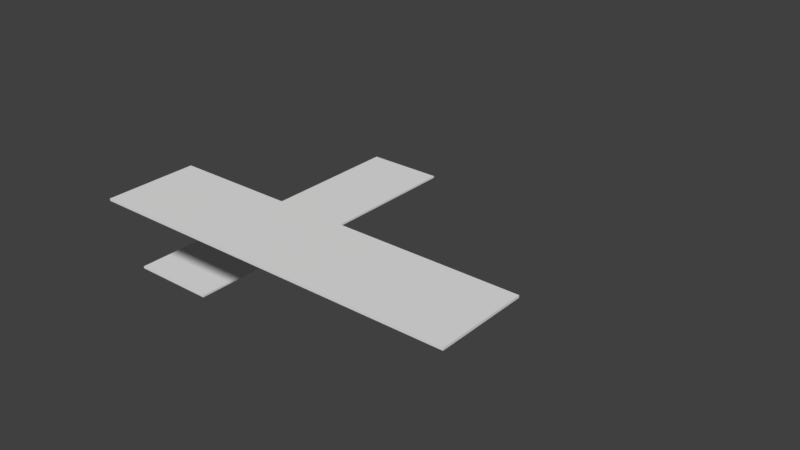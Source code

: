 # Source: Bathroom.blend  (saved by Blender 2.79.0; exported with 4.5.12 LTS)
import bpy
from mathutils import Matrix  # noqa: F401  (used for matrix-valued properties, if any)

bpy.ops.wm.read_factory_settings(use_empty=True)
scene = bpy.context.scene
scene.name = 'Scene'

# ---- collections
col_collection_1 = bpy.data.collections.new('Collection 1'); scene.collection.children.link(col_collection_1)
col_collection_2 = bpy.data.collections.new('Collection 2'); scene.collection.children.link(col_collection_2)
col_collection_11 = bpy.data.collections.new('Collection 11'); scene.collection.children.link(col_collection_11)
col_collection_11.hide_render = True
col_collection_11.hide_viewport = True

# ---- materials (node trees are filled in below, after node groups)
mat_marbleblack = bpy.data.materials.new('MarbleBlack')
mat_mosaic1_middle = bpy.data.materials.new('Mosaic1_middle')

# ---- material node trees

# ---- world
world_world = bpy.data.worlds.new('World'); scene.world = world_world
world_world.color = (0.05088, 0.05088, 0.05088)
world_world.use_sun_shadow = False
world_world.sun_shadow_jitter_overblur = 0.0
world_world.cycles.sampling_method = 'MANUAL'

# ---- meshes
me_bathpool_4x4x1_6 = bpy.data.meshes.new('BathPool_4x4x1.6')
me_bathpool_4x4x1_6.from_pydata([], [], [])
me_bathpool_4x4x1_6.materials.append(None)
me_bathpool_4x4x1_6.materials.append(None)
me_bathpool_4x4x1_6.materials.append(None)
me_bathpool_4x4x1_6.materials.append(None)
me_bathpool_4x4x1_6.materials.append(None)
me_bathpool_4x4x1_6.update()
me_bathroomwalltoptiles_0_15x2x1 = bpy.data.meshes.new('BathroomWallTopTiles_0.15x2x1')
me_bathroomwalltoptiles_0_15x2x1.from_pydata([], [], [])
me_bathroomwalltoptiles_0_15x2x1.materials.append(None)
me_bathroomwalltoptiles_0_15x2x1.update()
me_bathroomwalltiles_0_15x2x1_5 = bpy.data.meshes.new('BathroomWallTiles_0.15x2x1.5')
me_bathroomwalltiles_0_15x2x1_5.from_pydata([], [], [])
me_bathroomwalltiles_0_15x2x1_5.materials.append(None)
me_bathroomwalltiles_0_15x2x1_5.update()
me_bathroomwalltoptiles_0_15x2x1_5 = bpy.data.meshes.new('BathroomWallTopTiles_0.15x2x1.5')
me_bathroomwalltoptiles_0_15x2x1_5.from_pydata([], [], [])
me_bathroomwalltoptiles_0_15x2x1_5.materials.append(None)
me_bathroomwalltoptiles_0_15x2x1_5.update()
me_bathroomwalltiles_2x2x1_5 = bpy.data.meshes.new('BathroomWallTiles_2x2x1.5')
me_bathroomwalltiles_2x2x1_5.from_pydata([], [], [])
me_bathroomwalltiles_2x2x1_5.materials.append(None)
me_bathroomwalltiles_2x2x1_5.update()
me_bathroomwalltoptiles_2x2x1_5 = bpy.data.meshes.new('BathroomWallTopTiles_2x2x1.5')
me_bathroomwalltoptiles_2x2x1_5.from_pydata([], [], [])
me_bathroomwalltoptiles_2x2x1_5.materials.append(None)
me_bathroomwalltoptiles_2x2x1_5.update()
me_floormarbleblack_2x2x0_001 = bpy.data.meshes.new('FloorMarbleBlack_2x2x0.001')
me_floormarbleblack_2x2x0_001.from_pydata([(2.0, 8.742e-08, 2.0), (-4.451e-07, 8.742e-08, 2.0), (-1.788e-07, 1.042e-14, 2.384e-07), (2.0, 3.509e-14, 8.027e-07), (2.0, 0.05, 2.0), (-9.728e-07, 0.05, 2.0), (8.742e-09, 0.05, -2.186e-09), (2.0, 0.05, 5.025e-07)], [], [(0, 1, 2, 3), (4, 7, 6, 5), (0, 4, 5, 1), (1, 5, 6, 2), (2, 6, 7, 3), (4, 0, 3, 7)])
_uv = me_floormarbleblack_2x2x0_001.uv_layers.new(name='UVMap')
_uv.uv.foreach_set('vector', [0.9972, -0.02266, 0.002842, -0.02266, 0.002843, -1.013, 0.9972, -1.013, 0.9972, 0.002087, 0.9972, 0.992, 0.002842, 0.992, 0.002842, 0.002088, 0.9972, -0.02266, 0.9972, 0.002087, 0.002842, 0.002088, 0.002842, -0.02266, 0.002842, -0.02266, 0.002842, 0.002088, -0.9916, 0.00209, -0.9916, -0.02266, 0.002843, -1.013, 0.002843, -1.037, 0.9972, -1.037, 0.9972, -1.013, 0.9972, 0.002087, 0.9972, -0.02266, 1.992, -0.02266, 1.992, 0.002088])
me_floormarbleblack_2x2x0_001.materials.append(mat_marbleblack)
me_floormarbleblack_2x2x0_001.use_remesh_preserve_volume = False
me_floormarbleblack_2x2x0_001.use_remesh_preserve_attributes = False
me_floormarbleblack_2x2x0_001.use_mirror_vertex_groups = False
me_floormarbleblack_2x2x0_001.update()
me_window_0_2x2x2 = bpy.data.meshes.new('Window_0.2x2x2')
me_window_0_2x2x2.from_pydata([], [], [])
me_window_0_2x2x2.materials.append(None)
me_window_0_2x2x2.materials.append(None)
me_window_0_2x2x2.update()
me_floormarbleblack_2x2x0_05 = bpy.data.meshes.new('FloorMarbleBlack_2x2x0.05')
me_floormarbleblack_2x2x0_05.from_pydata([], [], [])
me_floormarbleblack_2x2x0_05.materials.append(None)
me_floormarbleblack_2x2x0_05.update()
me_bathroomceiling_2x2x0_15 = bpy.data.meshes.new('BathroomCeiling_2x2x0.15')
me_bathroomceiling_2x2x0_15.from_pydata([(2.0, 8.742e-08, 2.0), (-4.451e-07, 8.742e-08, 2.0), (-1.788e-07, 1.042e-14, 2.384e-07), (2.0, 3.509e-14, 8.027e-07), (2.0, 0.05, 2.0), (-9.728e-07, 0.05, 2.0), (8.742e-09, 0.05, -2.186e-09), (2.0, 0.05, 5.025e-07)], [], [(0, 1, 2, 3), (4, 7, 6, 5), (0, 4, 5, 1), (1, 5, 6, 2), (2, 6, 7, 3), (4, 0, 3, 7)])
_uv = me_bathroomceiling_2x2x0_15.uv_layers.new(name='UVMap')
_uv.uv.foreach_set('vector', [0.9974, -0.02455, 0.002643, -0.02455, 0.002644, -1.019, 0.9974, -1.019, 0.9974, 0.0003196, 0.9974, 0.9951, 0.002643, 0.9951, 0.002643, 0.0003203, 0.9974, -0.02455, 0.9974, 0.0003196, 0.002643, 0.0003203, 0.002643, -0.02455, 0.002643, -0.02455, 0.002643, 0.0003203, -0.9922, 0.0003229, -0.9922, -0.02455, 0.002644, -1.019, 0.002644, -1.044, 0.9974, -1.044, 0.9974, -1.019, 0.9974, 0.0003196, 0.9974, -0.02455, 1.992, -0.02455, 1.992, 0.0003202])
me_bathroomceiling_2x2x0_15.materials.append(mat_mosaic1_middle)
me_bathroomceiling_2x2x0_15.use_remesh_preserve_volume = False
me_bathroomceiling_2x2x0_15.use_remesh_preserve_attributes = False
me_bathroomceiling_2x2x0_15.use_mirror_vertex_groups = False
me_bathroomceiling_2x2x0_15.update()
me_bathroomceiling_2x2x0_15_1 = bpy.data.meshes.new('BathroomCeiling_2x2x0.15')
me_bathroomceiling_2x2x0_15_1.from_pydata([], [], [])
me_bathroomceiling_2x2x0_15_1.materials.append(None)
me_bathroomceiling_2x2x0_15_1.update()

# ---- objects
ob_bathroomwallb0back_000 = bpy.data.objects.new('BathroomWallB0Back.000', me_bathpool_4x4x1_6)
ob_bathroomwindow_002 = bpy.data.objects.new('BathroomWindow.002', me_bathroomwalltoptiles_0_15x2x1)
ob_bathroomwallb0front = bpy.data.objects.new('BathroomWallB0Front', me_bathroomwalltiles_0_15x2x1_5)
ob_bathroomwallb1front = bpy.data.objects.new('BathroomWallB1Front', me_bathroomwalltoptiles_0_15x2x1_5)
ob_bathroomwallb1right_003 = bpy.data.objects.new('BathroomWallB1Right.003', me_bathroomwalltoptiles_0_15x2x1_5)
ob_bathroomwallb0right_003 = bpy.data.objects.new('BathroomWallB0Right.003', me_bathroomwalltiles_0_15x2x1_5)
ob_bathroomwallb0right_002 = bpy.data.objects.new('BathroomWallB0Right.002', me_bathroomwalltiles_2x2x1_5)
ob_bathroomwallb1right_002 = bpy.data.objects.new('BathroomWallB1Right.002', me_bathroomwalltoptiles_2x2x1_5)
ob_bathroomwallb0right_001 = bpy.data.objects.new('BathroomWallB0Right.001', me_bathroomwalltiles_0_15x2x1_5)
ob_bathroomwallb1right_001 = bpy.data.objects.new('BathroomWallB1Right.001', me_bathroomwalltoptiles_0_15x2x1_5)
ob_bathroomfloor = bpy.data.objects.new('BathroomFloor', me_floormarbleblack_2x2x0_001)
ob_bathroomwallb1right = bpy.data.objects.new('BathroomWallB1Right', me_bathroomwalltoptiles_2x2x1_5)
ob_bathroomwallb0right = bpy.data.objects.new('BathroomWallB0Right', me_bathroomwalltiles_2x2x1_5)
ob_bathroomwindow = bpy.data.objects.new('BathroomWindow', me_window_0_2x2x2)
ob_bathroomwindow_001 = bpy.data.objects.new('BathroomWindow.001', me_window_0_2x2x2)
ob_bathroomwallb0back_001 = bpy.data.objects.new('BathroomWallB0Back.001', me_bathroomwalltiles_2x2x1_5)
ob_bathroomwallb1back_001 = bpy.data.objects.new('BathroomWallB1Back.001', me_bathroomwalltoptiles_2x2x1_5)
ob_bathroomwallb1left = bpy.data.objects.new('BathroomWallB1Left', me_bathroomwalltoptiles_2x2x1_5)
ob_bathroomwallb0left = bpy.data.objects.new('BathroomWallB0Left', me_bathroomwalltiles_2x2x1_5)
ob_bathroomfloor_003 = bpy.data.objects.new('BathroomFloor.003', me_floormarbleblack_2x2x0_05)
ob_bathroomfloor_002 = bpy.data.objects.new('BathroomFloor.002', me_floormarbleblack_2x2x0_05)
ob_bathroomfloor_001 = bpy.data.objects.new('BathroomFloor.001', me_floormarbleblack_2x2x0_05)
ob_bathroomwallb1right_005 = bpy.data.objects.new('BathroomWallB1Right.005', me_bathroomceiling_2x2x0_15)
ob_bathroomwallb1right_004 = bpy.data.objects.new('BathroomWallB1Right.004', me_bathroomceiling_2x2x0_15_1)
ob_parts = bpy.data.objects.new('PARTS', None)
ob_bathpool_4x4x1_6_proxy = bpy.data.objects.new('BathPool_4x4x1.6_proxy', me_bathpool_4x4x1_6)
ob_bathroomceiling_2x2x0_15_proxy = bpy.data.objects.new('BathroomCeiling_2x2x0.15_proxy', me_bathroomceiling_2x2x0_15_1)
ob_bathroomwalltoptiles_0_15x2x1_5_proxy = bpy.data.objects.new('BathroomWallTopTiles_0.15x2x1.5_proxy', me_bathroomwalltoptiles_0_15x2x1_5)
ob_bathroomwalltoptiles_0_15x2x1_proxy = bpy.data.objects.new('BathroomWallTopTiles_0.15x2x1_proxy', me_bathroomwalltoptiles_0_15x2x1)
ob_bathroomwalltiles_0_15x2x1_5_proxy = bpy.data.objects.new('BathroomWallTiles_0.15x2x1.5_proxy', me_bathroomwalltiles_0_15x2x1_5)
ob_bathroomwalltoptiles_2x2x1_5_proxy = bpy.data.objects.new('BathroomWallTopTiles_2x2x1.5_proxy', me_bathroomwalltoptiles_2x2x1_5)
ob_bathroomwalltiles_2x2x1_5_proxy = bpy.data.objects.new('BathroomWallTiles_2x2x1.5_proxy', me_bathroomwalltiles_2x2x1_5)
ob_floormarbleblack_2x2x0_05_proxy = bpy.data.objects.new('FloorMarbleBlack_2x2x0.05_proxy', me_floormarbleblack_2x2x0_05)
ob_window_0_2x2x2_proxy_001 = bpy.data.objects.new('Window_0.2x2x2_proxy.001', me_window_0_2x2x2)

# ---- transforms, parenting, visibility, modifiers, constraints
ob_bathroomwallb0back_000.location = (2.0, -2.0, -0.05)
ob_bathroomwallb0back_000.rotation_euler = (1.571, 3.553e-15, 0.0)
ob_bathroomwallb0back_000.lineart.crease_threshold = 0.0
ob_bathroomwindow_002.location = (4.0, 0.0, 2.0)
ob_bathroomwindow_002.rotation_euler = (1.571, 3.553e-15, 0.0)
ob_bathroomwindow_002.lineart.crease_threshold = 0.0
_m = ob_bathroomwindow_002.modifiers.new('Array', 'ARRAY')
_m.constant_offset_displace = (0.0, 0.0, 0.0)
ob_bathroomwallb0front.location = (10.0, -10.0, 1.788e-07)
ob_bathroomwallb0front.rotation_euler = (1.571, 3.553e-15, 3.142)
ob_bathroomwallb0front.lineart.crease_threshold = 0.0
_m = ob_bathroomwallb0front.modifiers.new('Array', 'ARRAY')
_m.count = 4
_m.constant_offset_displace = (0.0, 0.0, 0.0)
ob_bathroomwallb1front.location = (10.0, -10.0, 1.5)
ob_bathroomwallb1front.rotation_euler = (1.571, 3.553e-15, 3.142)
ob_bathroomwallb1front.lineart.crease_threshold = 0.0
_m = ob_bathroomwallb1front.modifiers.new('Array', 'ARRAY')
_m.count = 4
_m.constant_offset_displace = (0.0, 0.0, 0.0)
ob_bathroomwallb1right_003.location = (10.0, -6.0, 1.5)
ob_bathroomwallb1right_003.rotation_euler = (1.571, 3.553e-15, -1.571)
ob_bathroomwallb1right_003.lineart.crease_threshold = 0.0
_m = ob_bathroomwallb1right_003.modifiers.new('Array', 'ARRAY')
_m.constant_offset_displace = (0.0, 0.0, 0.0)
ob_bathroomwallb0right_003.location = (10.0, -6.0, 1.192e-07)
ob_bathroomwallb0right_003.rotation_euler = (1.571, 3.553e-15, -1.571)
ob_bathroomwallb0right_003.lineart.crease_threshold = 0.0
_m = ob_bathroomwallb0right_003.modifiers.new('Array', 'ARRAY')
_m.constant_offset_displace = (0.0, 0.0, 0.0)
ob_bathroomwallb0right_002.location = (10.0, -4.0, 1.192e-07)
ob_bathroomwallb0right_002.rotation_euler = (1.571, 3.553e-15, -1.571)
ob_bathroomwallb0right_002.lineart.crease_threshold = 0.0
ob_bathroomwallb1right_002.location = (10.0, -4.0, 1.5)
ob_bathroomwallb1right_002.rotation_euler = (1.571, 3.553e-15, -1.571)
ob_bathroomwallb1right_002.lineart.crease_threshold = 0.0
ob_bathroomwallb0right_001.location = (10.0, -2.0, 1.192e-07)
ob_bathroomwallb0right_001.rotation_euler = (1.571, 3.553e-15, -1.571)
ob_bathroomwallb0right_001.lineart.crease_threshold = 0.0
ob_bathroomwallb1right_001.location = (10.0, -2.0, 1.5)
ob_bathroomwallb1right_001.rotation_euler = (1.571, 3.553e-15, -1.571)
ob_bathroomwallb1right_001.lineart.crease_threshold = 0.0
ob_bathroomfloor.location = (0.0, 0.0, -0.05)
ob_bathroomfloor.rotation_euler = (1.571, 3.553e-15, 0.0)
ob_bathroomfloor.lineart.crease_threshold = 0.0
_m = ob_bathroomfloor.modifiers.new('Array.001', 'ARRAY')
_m.count = 4
_m.constant_offset_displace = (0.0, 0.0, 0.0)
_m.relative_offset_displace = (0.0, 0.0, 1.0)
ob_bathroomwallb1right.location = (10.0, 0.0, 1.5)
ob_bathroomwallb1right.rotation_euler = (1.571, 3.553e-15, -1.571)
ob_bathroomwallb1right.lineart.crease_threshold = 0.0
ob_bathroomwallb0right.location = (10.0, 0.0, 1.192e-07)
ob_bathroomwallb0right.rotation_euler = (1.571, 3.553e-15, -1.571)
ob_bathroomwallb0right.lineart.crease_threshold = 0.0
ob_bathroomwindow.location = (6.0, 0.0, 5.96e-08)
ob_bathroomwindow.rotation_euler = (1.571, 3.553e-15, 0.0)
ob_bathroomwindow.lineart.crease_threshold = 0.0
ob_bathroomwindow_001.location = (4.0, 0.0, 5.96e-08)
ob_bathroomwindow_001.rotation_euler = (1.571, 3.553e-15, 0.0)
ob_bathroomwindow_001.lineart.crease_threshold = 0.0
ob_bathroomwallb0back_001.location = (2.0, 0.0, 5.96e-08)
ob_bathroomwallb0back_001.rotation_euler = (1.571, 3.553e-15, 0.0)
ob_bathroomwallb0back_001.lineart.crease_threshold = 0.0
ob_bathroomwallb1back_001.location = (2.0, 0.0, 1.5)
ob_bathroomwallb1back_001.rotation_euler = (1.571, 3.553e-15, 0.0)
ob_bathroomwallb1back_001.lineart.crease_threshold = 0.0
ob_bathroomwallb1left.location = (0.0, -8.0, 1.5)
ob_bathroomwallb1left.rotation_euler = (1.571, 3.553e-15, 1.571)
ob_bathroomwallb1left.lineart.crease_threshold = 0.0
_m = ob_bathroomwallb1left.modifiers.new('Array', 'ARRAY')
_m.count = 4
_m.constant_offset_displace = (0.0, 0.0, 0.0)
ob_bathroomwallb0left.location = (0.0, -8.0, 0.0)
ob_bathroomwallb0left.rotation_euler = (1.571, 3.553e-15, 1.571)
ob_bathroomwallb0left.lineart.crease_threshold = 0.0
_m = ob_bathroomwallb0left.modifiers.new('Array', 'ARRAY')
_m.count = 4
_m.constant_offset_displace = (0.0, 0.0, 0.0)
ob_bathroomfloor_003.location = (2.0, 0.0, -0.05)
ob_bathroomfloor_003.rotation_euler = (1.571, 3.553e-15, 0.0)
ob_bathroomfloor_003.lineart.crease_threshold = 0.0
_m = ob_bathroomfloor_003.modifiers.new('Array', 'ARRAY')
_m.count = 1
_m.constant_offset_displace = (0.0, 0.0, 0.0)
_m = ob_bathroomfloor_003.modifiers.new('Array.001', 'ARRAY')
_m.count = 1
_m.constant_offset_displace = (0.0, 0.0, 0.0)
_m.relative_offset_displace = (0.0, 0.0, 1.0)
ob_bathroomfloor_002.location = (4.0, 0.0, -0.05)
ob_bathroomfloor_002.rotation_euler = (1.571, 3.553e-15, 0.0)
ob_bathroomfloor_002.lineart.crease_threshold = 0.0
_m = ob_bathroomfloor_002.modifiers.new('Array', 'ARRAY')
_m.count = 3
_m.constant_offset_displace = (0.0, 0.0, 0.0)
_m = ob_bathroomfloor_002.modifiers.new('Array.001', 'ARRAY')
_m.count = 3
_m.constant_offset_displace = (0.0, 0.0, 0.0)
_m.relative_offset_displace = (0.0, 0.0, 1.0)
ob_bathroomfloor_001.location = (2.0, -6.0, -0.05)
ob_bathroomfloor_001.rotation_euler = (1.571, 3.553e-15, 0.0)
ob_bathroomfloor_001.lineart.crease_threshold = 0.0
_m = ob_bathroomfloor_001.modifiers.new('Array', 'ARRAY')
_m.count = 4
_m.constant_offset_displace = (0.0, 0.0, 0.0)
_m = ob_bathroomfloor_001.modifiers.new('Array.001', 'ARRAY')
_m.constant_offset_displace = (0.0, 0.0, 0.0)
_m.relative_offset_displace = (0.0, 0.0, 1.0)
ob_bathroomwallb1right_005.location = (2.0, -8.0, 3.0)
ob_bathroomwallb1right_005.rotation_euler = (1.571, 3.553e-15, 0.0)
ob_bathroomwallb1right_005.lineart.crease_threshold = 0.0
_m = ob_bathroomwallb1right_005.modifiers.new('Array', 'ARRAY')
_m.count = 4
_m.constant_offset_displace = (0.0, 0.0, 0.0)
ob_bathroomwallb1right_004.location = (0.0, 0.0, 3.0)
ob_bathroomwallb1right_004.rotation_euler = (1.571, 3.553e-15, 0.0)
ob_bathroomwallb1right_004.lineart.crease_threshold = 0.0
_m = ob_bathroomwallb1right_004.modifiers.new('Array', 'ARRAY')
_m.count = 5
_m.constant_offset_displace = (0.0, 0.0, 0.0)
_m = ob_bathroomwallb1right_004.modifiers.new('Array.001', 'ARRAY')
_m.count = 4
_m.constant_offset_displace = (0.0, 0.0, 0.0)
_m.relative_offset_displace = (0.0, 0.0, 1.0)
ob_parts.location = (0.0, 0.0, 0.0)
ob_parts.empty_image_offset = (0.0, 0.0)
ob_parts.lineart.crease_threshold = 0.0
ob_bathpool_4x4x1_6_proxy.parent = ob_parts
ob_bathpool_4x4x1_6_proxy.location = (0.0, 0.0, 0.0)
ob_bathpool_4x4x1_6_proxy.rotation_euler = (1.571, 0.0, 0.0)
ob_bathpool_4x4x1_6_proxy.lineart.crease_threshold = 0.0
ob_bathroomceiling_2x2x0_15_proxy.parent = ob_parts
ob_bathroomceiling_2x2x0_15_proxy.location = (0.0, 0.0, 0.0)
ob_bathroomceiling_2x2x0_15_proxy.rotation_euler = (1.571, 0.0, 0.0)
ob_bathroomceiling_2x2x0_15_proxy.lineart.crease_threshold = 0.0
ob_bathroomwalltoptiles_0_15x2x1_5_proxy.parent = ob_parts
ob_bathroomwalltoptiles_0_15x2x1_5_proxy.location = (0.0, 1.788e-07, 0.0)
ob_bathroomwalltoptiles_0_15x2x1_5_proxy.rotation_euler = (1.571, 0.0, 0.0)
ob_bathroomwalltoptiles_0_15x2x1_5_proxy.lineart.crease_threshold = 0.0
ob_bathroomwalltoptiles_0_15x2x1_proxy.parent = ob_parts
ob_bathroomwalltoptiles_0_15x2x1_proxy.location = (0.0, 1.788e-07, 0.0)
ob_bathroomwalltoptiles_0_15x2x1_proxy.rotation_euler = (1.571, 0.0, 0.0)
ob_bathroomwalltoptiles_0_15x2x1_proxy.lineart.crease_threshold = 0.0
ob_bathroomwalltiles_0_15x2x1_5_proxy.parent = ob_parts
ob_bathroomwalltiles_0_15x2x1_5_proxy.location = (0.0, 1.788e-07, 0.0)
ob_bathroomwalltiles_0_15x2x1_5_proxy.rotation_euler = (1.571, 0.0, 0.0)
ob_bathroomwalltiles_0_15x2x1_5_proxy.lineart.crease_threshold = 0.0
ob_bathroomwalltoptiles_2x2x1_5_proxy.parent = ob_parts
ob_bathroomwalltoptiles_2x2x1_5_proxy.location = (0.0, 1.788e-07, 0.0)
ob_bathroomwalltoptiles_2x2x1_5_proxy.rotation_euler = (1.571, 0.0, 0.0)
ob_bathroomwalltoptiles_2x2x1_5_proxy.lineart.crease_threshold = 0.0
ob_bathroomwalltiles_2x2x1_5_proxy.parent = ob_parts
ob_bathroomwalltiles_2x2x1_5_proxy.location = (0.0, 1.788e-07, 0.0)
ob_bathroomwalltiles_2x2x1_5_proxy.rotation_euler = (1.571, 0.0, 0.0)
ob_bathroomwalltiles_2x2x1_5_proxy.lineart.crease_threshold = 0.0
ob_floormarbleblack_2x2x0_05_proxy.parent = ob_parts
ob_floormarbleblack_2x2x0_05_proxy.location = (0.0, 0.0, 0.0)
ob_floormarbleblack_2x2x0_05_proxy.rotation_euler = (1.571, 0.0, 0.0)
ob_floormarbleblack_2x2x0_05_proxy.lineart.crease_threshold = 0.0
ob_window_0_2x2x2_proxy_001.parent = ob_parts
ob_window_0_2x2x2_proxy_001.location = (0.0, 0.0, 0.0)
ob_window_0_2x2x2_proxy_001.rotation_euler = (1.571, 0.0, 0.0)
ob_window_0_2x2x2_proxy_001.lineart.crease_threshold = 0.0

# ---- collection membership
col_collection_1.objects.link(ob_bathroomwallb0back_000)
col_collection_1.objects.link(ob_bathroomwindow_002)
col_collection_1.objects.link(ob_bathroomwallb0front)
col_collection_1.objects.link(ob_bathroomwallb1front)
col_collection_1.objects.link(ob_bathroomwallb1right_003)
col_collection_1.objects.link(ob_bathroomwallb0right_003)
col_collection_1.objects.link(ob_bathroomwallb0right_002)
col_collection_1.objects.link(ob_bathroomwallb1right_002)
col_collection_1.objects.link(ob_bathroomwallb0right_001)
col_collection_1.objects.link(ob_bathroomwallb1right_001)
col_collection_1.objects.link(ob_bathroomfloor)
col_collection_1.objects.link(ob_bathroomwallb1right)
col_collection_1.objects.link(ob_bathroomwallb0right)
col_collection_1.objects.link(ob_bathroomwindow)
col_collection_1.objects.link(ob_bathroomwindow_001)
col_collection_1.objects.link(ob_bathroomwallb0back_001)
col_collection_1.objects.link(ob_bathroomwallb1back_001)
col_collection_1.objects.link(ob_bathroomwallb1left)
col_collection_1.objects.link(ob_bathroomwallb0left)
col_collection_1.objects.link(ob_bathroomfloor_003)
col_collection_1.objects.link(ob_bathroomfloor_002)
col_collection_1.objects.link(ob_bathroomfloor_001)
col_collection_2.objects.link(ob_bathroomwallb1right_005)
col_collection_2.objects.link(ob_bathroomwallb1right_004)
col_collection_11.objects.link(ob_parts)
col_collection_11.objects.link(ob_bathpool_4x4x1_6_proxy)
col_collection_11.objects.link(ob_bathroomceiling_2x2x0_15_proxy)
col_collection_11.objects.link(ob_bathroomwalltoptiles_0_15x2x1_5_proxy)
col_collection_11.objects.link(ob_bathroomwalltoptiles_0_15x2x1_proxy)
col_collection_11.objects.link(ob_bathroomwalltiles_0_15x2x1_5_proxy)
col_collection_11.objects.link(ob_bathroomwalltoptiles_2x2x1_5_proxy)
col_collection_11.objects.link(ob_bathroomwalltiles_2x2x1_5_proxy)
col_collection_11.objects.link(ob_floormarbleblack_2x2x0_05_proxy)
col_collection_11.objects.link(ob_window_0_2x2x2_proxy_001)

# ---- scene / render settings (as saved in the file)
scene.frame_start = 1; scene.frame_end = 40; scene.frame_set(0)
scene.render.engine = 'BLENDER_EEVEE_NEXT'
scene.render.resolution_percentage = 49
scene.render.dither_intensity = 0.0
scene.cycles.use_denoising = False
scene.cycles.samples = 128
scene.cycles.sampling_pattern = 'TABULATED_SOBOL'
scene.cycles.use_adaptive_sampling = False
scene.cycles.use_light_tree = False
scene.cycles.blur_glossy = 0.0
scene.cycles.sample_clamp_indirect = 0.0
scene.view_settings.view_transform = 'Standard'
bpy.context.view_layer.update()

# ---- added for rendering (the .blend has no active camera and no usable light): camera, sun
cam_auto = bpy.data.cameras.new('AutoCamera')
cam_auto.lens = 50.0
cam_auto.sensor_width = 36.0
cam_auto.clip_end = 1000.0
ob_auto_camera = bpy.data.objects.new('AutoCamera', cam_auto)
scene.collection.objects.link(ob_auto_camera)
ob_auto_camera.location = (18.3953, -21.0744, 12.2163)
ob_auto_camera.rotation_euler = (1.09748, -7.21219e-08, 0.694738)
scene.camera = ob_auto_camera
light_auto_sun = bpy.data.lights.new('AutoSun', 'SUN')
light_auto_sun.energy = 3.0
light_auto_sun.angle = 0.0523599
ob_auto_sun = bpy.data.objects.new('AutoSun', light_auto_sun)
scene.collection.objects.link(ob_auto_sun)
ob_auto_sun.rotation_euler = (0.872665, 0.174533, 0.523599)
bpy.context.view_layer.update()
